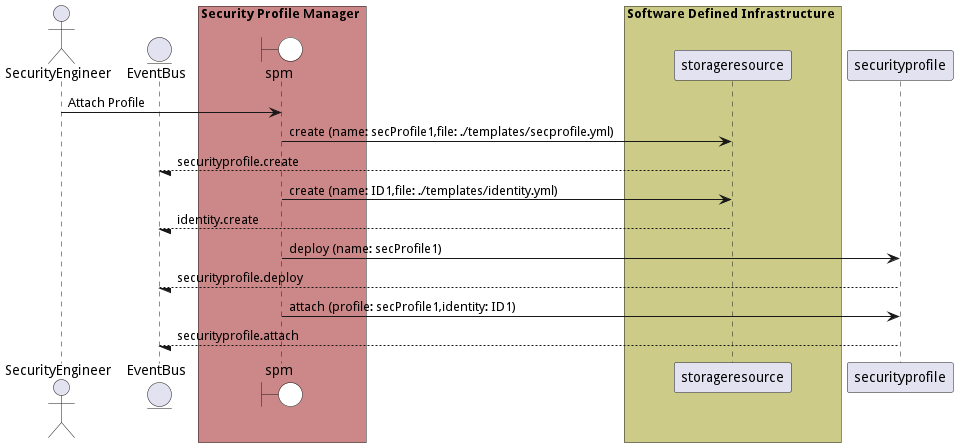

The diagram above was rendered by PlantUML. Its source (embedded in the PNG):
@startuml

actor "SecurityEngineer"


entity EventBus

box Security Profile Manager #cc8888
    boundary spm #white
end box


box Software Defined Infrastructure #cccc88
            participant storageresource
    end box

box Security Profile Manager #cc8888
    end box


"SecurityEngineer" -> spm: Attach Profile

    spm -> "storageresource": create (name: secProfile1,file: ./templates/secprofile.yml)

    "storageresource" --/ EventBus: securityprofile.create

    spm -> "storageresource": create (name: ID1,file: ./templates/identity.yml)

    "storageresource" --/ EventBus: identity.create

    spm -> "securityprofile": deploy (name: secProfile1)

    "securityprofile" --/ EventBus: securityprofile.deploy

    spm -> "securityprofile": attach (profile: secProfile1,identity: ID1)

    "securityprofile" --/ EventBus: securityprofile.attach



@enduml